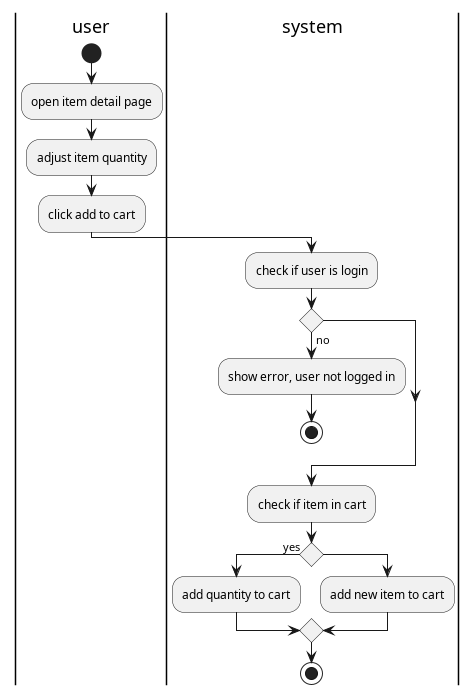

The diagram above was rendered by PlantUML. Its source (embedded in the PNG):
@startuml add to cart

|user|
start
:open item detail page;
:adjust item quantity;
:click add to cart;
|system|
:check if user is login;
if() then (no)
:show error, user not logged in;
stop
endif

:check if item in cart;
if() then (yes)
:add quantity to cart;
else
:add new item to cart;
endif
stop

@enduml